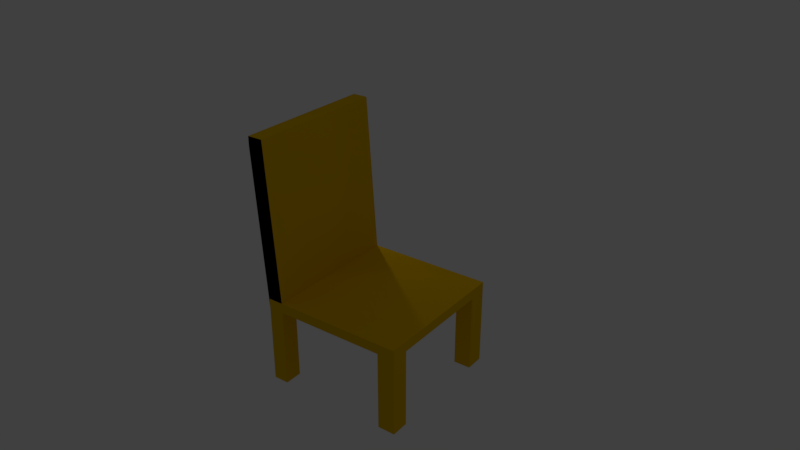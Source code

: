 # Source: chair_-_wood_texture_with_lighting.blend  (saved by Blender 2.78.0; exported with 4.5.12 LTS)
import bpy
from mathutils import Matrix  # noqa: F401  (used for matrix-valued properties, if any)

bpy.ops.wm.read_factory_settings(use_empty=True)
scene = bpy.context.scene
scene.name = 'Scene'

# ---- collections
col_collection_1 = bpy.data.collections.new('Collection 1'); scene.collection.children.link(col_collection_1)

# ---- materials (node trees are filled in below, after node groups)
mat_material = bpy.data.materials.new('Material')
mat_material.alpha_threshold = 0.0
mat_material.use_transparent_shadow = False
mat_material.diffuse_color = (0.8, 0.4772, 0.0, 1.0)
mat_material.roughness = 0.5
mat_material.line_color = (0.0, 0.0, 0.0, 1.0)

# ---- material node trees

# ---- world
world_world = bpy.data.worlds.new('World'); scene.world = world_world
world_world.color = (0.05088, 0.05088, 0.05088)
world_world.use_sun_shadow = False
world_world.sun_shadow_jitter_overblur = 0.0
world_world.cycles.sampling_method = 'MANUAL'

# ---- cameras
cam_camera = bpy.data.cameras.new('Camera')
cam_camera.clip_end = 100.0
cam_camera.lens = 35.0
cam_camera.sensor_width = 32.0
cam_camera.sensor_height = 18.0
cam_camera.ortho_scale = 7.314
cam_camera.dof.focus_distance = 0.0
cam_camera.dof.aperture_fstop = 128.0

# ---- lights
light_spot_003 = bpy.data.lights.new('Spot.003', 'SPOT')
light_spot_003.transmission_factor = 0.0
light_spot_003.energy = 100.0
light_spot_003.shadow_buffer_clip_start = 0.5
light_spot_003.shadow_soft_size = 0.1
light_spot_003.shadow_maximum_resolution = 0.006
light_spot_003.use_absolute_resolution = True
light_point = bpy.data.lights.new('Point', 'POINT')
light_point.transmission_factor = 0.0
light_point.energy = 100.0
light_point.shadow_buffer_clip_start = 0.5
light_point.shadow_soft_size = 0.1
light_point.shadow_maximum_resolution = 0.006
light_point.use_absolute_resolution = True
light_spot_002 = bpy.data.lights.new('Spot.002', 'SPOT')
light_spot_002.transmission_factor = 0.0
light_spot_002.energy = 100.0
light_spot_002.shadow_buffer_clip_start = 0.5
light_spot_002.shadow_soft_size = 0.1
light_spot_002.shadow_maximum_resolution = 0.006
light_spot_002.use_absolute_resolution = True
light_spot = bpy.data.lights.new('Spot', 'SPOT')
light_spot.transmission_factor = 0.0
light_spot.energy = 100.0
light_spot.shadow_buffer_clip_start = 0.5
light_spot.shadow_soft_size = 0.1
light_spot.shadow_maximum_resolution = 0.006
light_spot.use_absolute_resolution = True
light_lamp = bpy.data.lights.new('Lamp', 'POINT')
light_lamp.transmission_factor = 0.0
light_lamp.cutoff_distance = 30.0
light_lamp.energy = 100.0
light_lamp.shadow_buffer_clip_start = 1.001
light_lamp.shadow_soft_size = 0.1
light_lamp.shadow_maximum_resolution = 0.006
light_lamp.use_absolute_resolution = True
light_spot_001 = bpy.data.lights.new('Spot.001', 'SPOT')
light_spot_001.transmission_factor = 0.0
light_spot_001.energy = 100.0
light_spot_001.shadow_buffer_clip_start = 0.5
light_spot_001.shadow_soft_size = 0.1
light_spot_001.shadow_maximum_resolution = 0.006
light_spot_001.use_absolute_resolution = True

# ---- meshes
me_cube = bpy.data.meshes.new('Cube')
me_cube.from_pydata([(1.0, 1.0, -1.0), (1.0, -1.0, -1.0), (-1.0, -1.0, -1.0), (-1.0, 1.0, -1.0), (1.0, 1.0, 1.0), (1.0, -1.0, 1.0), (-1.0, -1.0, 1.0), (-1.0, 1.0, 1.0), (-1.0, 1.0, -1.0), (-1.0, -1.0, -1.0), (-1.0, 1.0, 1.0), (-1.0, -1.0, 1.0), (1.0, 1.0, -1.0), (1.0, -1.0, -1.0), (1.0, 1.0, 1.0), (1.0, -1.0, 1.0), (1.0, -1.0, -1.0), (-1.0, -1.0, -1.0), (1.0, -1.0, 1.0), (-1.0, -1.0, 1.0), (-1.0, -1.0, 1.0), (-1.0, -1.0, -1.0), (1.0, -1.0, -1.0), (1.0, -1.0, 1.0), (-1.0, 1.0, -1.0), (-1.0, 1.0, 1.0), (-1.0, 1.0, -1.0), (1.0, 1.0, -1.0), (1.0, 1.0, -1.0), (1.0, 1.0, 1.0), (-1.0, 1.0, 1.0), (1.0, 1.0, 1.0), (-0.75, 1.0, -1.0), (-0.75, -1.0, -1.0), (-0.75, 1.0, 1.0), (-0.75, -1.0, 1.0), (-0.75, -1.0, -1.0), (-0.75, -1.0, 1.0), (-0.75, 1.0, 1.0), (-0.75, 1.0, -1.0), (0.7329, -1.0, 1.0), (0.7329, 1.0, 1.0), (0.7329, 1.0, -1.0), (0.7329, -1.0, -1.0), (0.7329, 1.0, 1.0), (0.7329, -1.0, 1.0), (0.7329, -1.0, -1.0), (0.7329, 1.0, -1.0), (1.0, 0.7865, -1.0), (1.0, 0.7865, 1.0), (-1.0, 0.7865, 1.0), (1.0, 0.7865, 1.0), (-1.0, 0.7865, -1.0), (-1.0, 0.7865, 1.0), (-1.0, 0.7865, -1.0), (1.0, 0.7865, -1.0), (-0.75, 0.7865, 1.0), (-0.75, 0.7865, -1.0), (0.7329, 0.7865, -1.0), (0.7329, 0.7865, 1.0), (1.0, -0.7573, -1.0), (1.0, -0.7573, 1.0), (-1.0, -0.7573, 1.0), (1.0, -0.7573, 1.0), (-0.75, -0.7573, 1.0), (0.7329, -0.7573, 1.0), (-1.0, -0.7573, -1.0), (-1.0, -0.7573, 1.0), (-1.0, -0.7573, -1.0), (1.0, -0.7573, -1.0), (-0.75, -0.7573, -1.0), (0.7329, -0.7573, -1.0), (-0.75, -1.0, -1.0), (-1.0, -1.0, -1.0), (-1.0, 0.7865, -1.0), (-1.0, 1.0, -1.0), (1.0, 0.7865, -1.0), (1.0, 1.0, -1.0), (-0.75, 1.0, -1.0), (-0.75, 0.7865, -1.0), (1.0, -1.0, -1.0), (0.7329, -1.0, -1.0), (0.7329, 1.0, -1.0), (0.7329, 0.7865, -1.0), (-1.0, -0.7573, -1.0), (1.0, -0.7573, -1.0), (-0.75, -0.7573, -1.0), (0.7329, -0.7573, -1.0), (-0.75, -1.0, -16.86), (-1.0, -1.0, -16.86), (-1.0, 0.7865, -16.86), (-1.0, 1.0, -16.86), (1.0, 0.7865, -16.86), (1.0, 1.0, -16.86), (-0.75, 1.0, -16.86), (-0.75, 0.7865, -16.86), (1.0, -1.0, -16.86), (0.7329, -1.0, -16.86), (0.7329, 1.0, -16.86), (0.7329, 0.7865, -16.86), (-1.0, -0.7573, -16.86), (1.0, -0.7573, -16.86), (-0.75, -0.7573, -16.86), (0.7329, -0.7573, -16.86), (-0.75, 1.152, 30.85), (-1.0, 1.152, 30.85), (-0.75, 1.152, 32.85), (-1.0, 1.152, 32.85), (1.0, 1.152, 30.85), (1.0, 1.152, 32.85), (-1.0, 0.9389, 30.85), (-1.0, 1.152, 30.85), (-1.0, 0.9389, 32.85), (-1.0, 1.152, 32.85), (1.0, 1.152, 32.85), (1.0, 1.152, 30.85), (0.7329, 1.152, 32.85), (1.0, 1.152, 32.85), (0.7329, 1.152, 30.85), (0.7329, 1.152, 32.85), (-1.0, 1.152, 32.85), (-0.75, 1.152, 32.85), (1.0, 0.9389, 30.85), (1.0, 0.9389, 32.85), (-1.0, 0.9389, 32.85), (1.0, 0.9389, 32.85), (-0.75, 0.9389, 32.85), (0.7329, 0.9389, 32.85)], [], [(21, 9, 2, 17), (20, 19, 6, 11), (16, 18, 5, 1), (9, 11, 6, 2), (24, 25, 7, 3), (10, 8, 3, 7), (41, 38, 121, 116), (33, 35, 11, 9), (37, 20, 11, 35), (36, 33, 9, 21), (16, 1, 13, 22), (18, 23, 15, 5), (1, 5, 15, 13), (4, 0, 12, 14), (61, 63, 23, 18), (60, 16, 22, 69), (26, 39, 78, 75), (64, 62, 20, 37), (2, 6, 19, 17), (60, 61, 18, 16), (62, 67, 19, 20), (68, 21, 17, 66), (8, 26, 24, 3), (10, 7, 25, 30), (0, 4, 29, 28), (34, 10, 30, 38), (32, 39, 26, 8), (0, 28, 27, 12), (4, 14, 31, 29), (34, 44, 119, 106), (42, 47, 39, 32), (44, 34, 38, 41), (65, 64, 37, 40), (71, 46, 36, 70), (46, 43, 33, 36), (40, 37, 35, 45), (43, 45, 35, 33), (28, 29, 114, 115), (8, 10, 107, 105), (13, 15, 45, 43), (23, 40, 45, 15), (22, 13, 43, 46), (71, 69, 85, 87), (63, 65, 40, 23), (14, 44, 41, 31), (12, 27, 47, 42), (50, 56, 126, 124), (68, 70, 86, 84), (47, 58, 57, 39), (42, 32, 104, 118), (66, 67, 53, 52), (26, 54, 52, 24), (30, 25, 53, 50), (53, 25, 113, 112), (59, 51, 125, 127), (27, 55, 76, 77), (28, 48, 55, 27), (29, 31, 51, 49), (17, 19, 67, 66), (51, 59, 65, 63), (55, 69, 71, 58), (58, 71, 70, 57), (59, 56, 64, 65), (54, 68, 66, 52), (50, 53, 67, 62), (48, 49, 61, 60), (56, 50, 62, 64), (57, 70, 68, 54), (48, 60, 69, 55), (49, 51, 63, 61), (86, 72, 88, 102), (78, 79, 95, 94), (85, 80, 96, 101), (75, 78, 94, 91), (39, 57, 79, 78), (21, 68, 84, 73), (58, 47, 82, 83), (69, 22, 80, 85), (70, 36, 72, 86), (22, 46, 81, 80), (36, 21, 73, 72), (46, 71, 87, 81), (55, 58, 83, 76), (54, 26, 75, 74), (47, 27, 77, 82), (57, 54, 74, 79), (102, 88, 89, 100), (101, 96, 97, 103), (93, 92, 99, 98), (94, 95, 90, 91), (80, 81, 97, 96), (81, 87, 103, 97), (82, 77, 93, 98), (87, 85, 101, 103), (83, 82, 98, 99), (72, 73, 89, 88), (84, 86, 102, 100), (76, 83, 99, 92), (74, 75, 91, 90), (79, 74, 90, 95), (77, 76, 92, 93), (73, 84, 100, 89), (106, 104, 105, 107), (110, 112, 113, 111), (119, 118, 104, 106), (109, 108, 118, 119), (117, 116, 127, 125), (116, 121, 126, 127), (115, 114, 123, 122), (121, 120, 124, 126), (48, 28, 115, 122), (31, 41, 116, 117), (56, 59, 127, 126), (12, 42, 118, 108), (29, 49, 123, 114), (52, 53, 112, 110), (32, 8, 105, 104), (14, 12, 108, 109), (30, 50, 124, 120), (44, 14, 109, 119), (51, 31, 117, 125), (10, 34, 106, 107), (38, 30, 120, 121), (24, 52, 110, 111), (25, 24, 111, 113), (49, 48, 122, 123)])
me_cube.materials.append(mat_material)
me_cube.use_remesh_preserve_volume = False
me_cube.use_remesh_preserve_attributes = False
me_cube.use_mirror_vertex_groups = False
me_cube.update()

# ---- objects
ob_spot_003 = bpy.data.objects.new('Spot.003', light_spot_003)
ob_point = bpy.data.objects.new('Point', light_point)
ob_spot_002 = bpy.data.objects.new('Spot.002', light_spot_002)
ob_spot = bpy.data.objects.new('Spot', light_spot)
ob_cube = bpy.data.objects.new('Cube', me_cube)
ob_lamp = bpy.data.objects.new('Lamp', light_lamp)
ob_camera = bpy.data.objects.new('Camera', cam_camera)
ob_spot_001 = bpy.data.objects.new('Spot.001', light_spot_001)

# ---- transforms, parenting, visibility, modifiers, constraints
ob_spot_003.location = (32.57, 0.0, 9.687)
ob_spot_003.rotation_euler = (0.0, 1.047, 0.0)
ob_spot_003.scale = (1.509, 1.509, 1.509)
ob_spot_003.lineart.crease_threshold = 0.0
ob_point.location = (0.0, -15.54, 12.5)
ob_point.lineart.crease_threshold = 0.0
ob_spot_002.location = (0.0, 0.0, 23.66)
ob_spot_002.scale = (1.023, 1.023, 1.023)
ob_spot_002.lineart.crease_threshold = 0.0
ob_spot.location = (14.58, -4.79, 15.73)
ob_spot.rotation_euler = (0.0, 1.047, 0.0)
ob_spot.lineart.crease_threshold = 0.0
ob_cube.location = (-0.8692, -0.7578, 0.0)
ob_cube.scale = (2.933, 2.933, 0.2029)
ob_cube.lock_rotations_4d = False
ob_cube.empty_display_type = 'ARROWS'
ob_cube.lineart.crease_threshold = 0.0
ob_lamp.location = (4.076, 4.531, 5.904)
ob_lamp.rotation_euler = (0.6503, 0.05522, 1.866)
ob_lamp.lock_rotations_4d = False
ob_lamp.empty_display_type = 'ARROWS'
ob_lamp.color = (0.0, 0.0, 0.0, 0.0)
ob_lamp.lineart.crease_threshold = 0.0
ob_camera.location = (-23.8, -18.67, 17.49)
ob_camera.rotation_euler = (1.109, -1.807e-06, -0.9366)
ob_camera.scale = (1.0, 1.0, 1.0)
ob_camera.lock_rotations_4d = False
ob_camera.empty_display_type = 'ARROWS'
ob_camera.color = (0.0, 0.0, 0.0, 0.0)
ob_camera.display_type = 'WIRE'
ob_camera.lineart.crease_threshold = 0.0
ob_spot_001.location = (14.58, 51.07, 18.61)
ob_spot_001.rotation_euler = (-1.047, 0.0, 0.0)
ob_spot_001.scale = (2.063, 2.063, 2.063)
ob_spot_001.lineart.crease_threshold = 0.0

# ---- collection membership
col_collection_1.objects.link(ob_spot_003)
col_collection_1.objects.link(ob_point)
col_collection_1.objects.link(ob_spot_002)
col_collection_1.objects.link(ob_spot)
col_collection_1.objects.link(ob_cube)
col_collection_1.objects.link(ob_lamp)
col_collection_1.objects.link(ob_camera)
col_collection_1.objects.link(ob_spot_001)

# ---- scene / render settings (as saved in the file)
scene.camera = ob_camera
scene.frame_start = 1; scene.frame_end = 250; scene.frame_set(22)
scene.render.engine = 'BLENDER_EEVEE_NEXT'
scene.render.resolution_percentage = 50
scene.render.dither_intensity = 0.0
scene.cycles.use_denoising = False
scene.cycles.samples = 128
scene.cycles.sampling_pattern = 'TABULATED_SOBOL'
scene.cycles.light_sampling_threshold = 0.0
scene.cycles.use_adaptive_sampling = False
scene.cycles.use_light_tree = False
scene.cycles.blur_glossy = 0.0
scene.cycles.sample_clamp_indirect = 0.0
scene.view_settings.view_transform = 'Standard'
bpy.context.view_layer.update()
